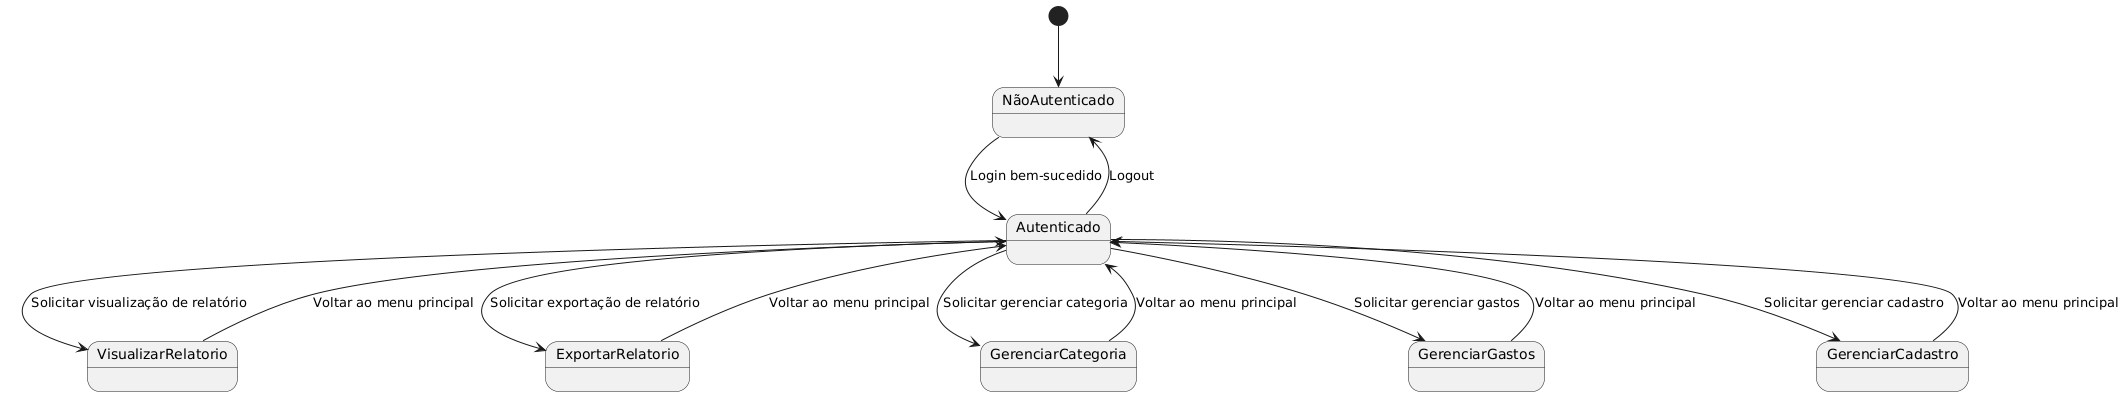

The diagram above was rendered by PlantUML. Its source (embedded in the PNG):
@startuml
[*] --> NãoAutenticado

NãoAutenticado --> Autenticado : Login bem-sucedido
Autenticado --> NãoAutenticado : Logout

Autenticado --> VisualizarRelatorio : Solicitar visualização de relatório
Autenticado --> ExportarRelatorio : Solicitar exportação de relatório
Autenticado --> GerenciarCategoria : Solicitar gerenciar categoria
Autenticado --> GerenciarGastos : Solicitar gerenciar gastos
Autenticado --> GerenciarCadastro : Solicitar gerenciar cadastro

VisualizarRelatorio --> Autenticado : Voltar ao menu principal
ExportarRelatorio --> Autenticado : Voltar ao menu principal
GerenciarCategoria --> Autenticado : Voltar ao menu principal
GerenciarGastos --> Autenticado : Voltar ao menu principal
GerenciarCadastro --> Autenticado : Voltar ao menu principal
@enduml